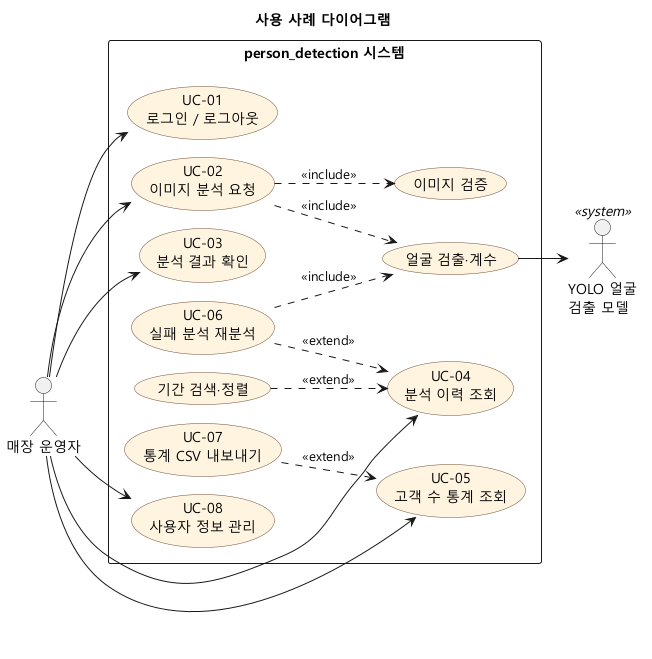

The diagram above was rendered by PlantUML. Its source (embedded in the PNG):
@startuml 03_usecase
!pragma layout smetana
title 사용 사례 다이어그램
left to right direction
skinparam defaultFontName "Malgun Gothic"
skinparam shadowing false
skinparam usecase {
  BackgroundColor #FFF4E0
  BorderColor #6F4E37
}
skinparam packageStyle rectangle

actor "매장 운영자" as Owner
actor "YOLO 얼굴\n검출 모델" as YOLO <<system>>

rectangle "person_detection 시스템" {
  usecase "UC-01\n로그인 / 로그아웃" as UC1
  usecase "UC-02\n이미지 분석 요청" as UC2
  usecase "이미지 검증" as V
  usecase "얼굴 검출·계수" as D
  usecase "UC-03\n분석 결과 확인" as UC3
  usecase "UC-04\n분석 이력 조회" as UC4
  usecase "기간 검색·정렬" as F
  usecase "UC-06\n실패 분석 재분석" as UC6
  usecase "UC-05\n고객 수 통계 조회" as UC5
  usecase "UC-07\n통계 CSV 내보내기" as UC7
  usecase "UC-08\n사용자 정보 관리" as UC8
}

Owner --> UC1
Owner --> UC2
Owner --> UC3
Owner --> UC4
Owner --> UC5
Owner --> UC8

UC2 ..> V : <<include>>
UC2 ..> D : <<include>>
F ..> UC4 : <<extend>>
UC6 ..> UC4 : <<extend>>
UC6 ..> D : <<include>>
UC7 ..> UC5 : <<extend>>
D --> YOLO
@enduml